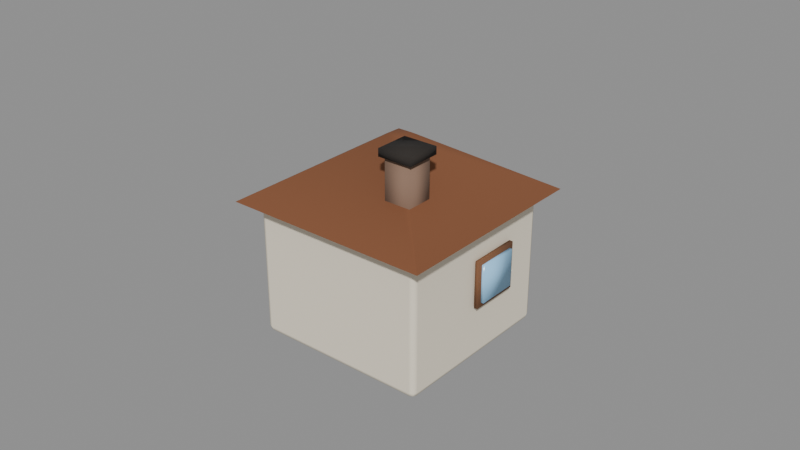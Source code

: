 # Source: prop_house_1.blend  (saved by Blender 5.0.119; exported with 4.5.12 LTS)
import bpy
from mathutils import Matrix  # noqa: F401  (used for matrix-valued properties, if any)

bpy.ops.wm.read_factory_settings(use_empty=True)
scene = bpy.context.scene
scene.name = 'Scene'

# ---- materials (node trees are filled in below, after node groups)
mat_wall = bpy.data.materials.new('Wall')
mat_wall.diffuse_color = (0.9451, 0.9059, 0.8235, 1.0)
mat_roofbrown = bpy.data.materials.new('RoofBrown')
mat_roofbrown.diffuse_color = (0.4941, 0.3059, 0.1922, 1.0)
mat_door = bpy.data.materials.new('Door')
mat_door.diffuse_color = (0.3529, 0.2314, 0.1412, 1.0)
mat_window = bpy.data.materials.new('Window')
mat_window.diffuse_color = (0.6235, 0.8471, 1.0, 1.0)
mat_timber = bpy.data.materials.new('Timber')
mat_timber.diffuse_color = (0.4784, 0.3216, 0.2118, 1.0)
mat_chimney = bpy.data.materials.new('Chimney')
mat_chimney.diffuse_color = (0.5412, 0.4314, 0.3608, 1.0)
mat_char = bpy.data.materials.new('Char')
mat_char.diffuse_color = (0.1686, 0.149, 0.1333, 1.0)

# ---- material node trees
mat_wall.use_nodes = True; mat_wall.node_tree.nodes.clear()
_N = mat_wall.node_tree.nodes; _L = mat_wall.node_tree.links
n0 = _N.new('ShaderNodeBsdfPrincipled'); n0.name = 'Principled BSDF'; n0.location = (-200, 100)
n0.inputs[0].default_value = (0.8796, 0.7991, 0.6445, 1.0)
n0.inputs[2].default_value = 0.9
n1 = _N.new('ShaderNodeOutputMaterial'); n1.name = 'Material Output'; n1.location = (200, 100)
_L.new(n0.outputs[0], n1.inputs[0])
n1.is_active_output = True
mat_roofbrown.use_nodes = True; mat_roofbrown.node_tree.nodes.clear()
_N = mat_roofbrown.node_tree.nodes; _L = mat_roofbrown.node_tree.links
n0 = _N.new('ShaderNodeBsdfPrincipled'); n0.name = 'Principled BSDF'; n0.location = (-200, 100)
n0.inputs[0].default_value = (0.2086, 0.07619, 0.03071, 1.0)
n0.inputs[2].default_value = 0.9
n1 = _N.new('ShaderNodeOutputMaterial'); n1.name = 'Material Output'; n1.location = (200, 100)
_L.new(n0.outputs[0], n1.inputs[0])
n1.is_active_output = True
mat_door.use_nodes = True; mat_door.node_tree.nodes.clear()
_N = mat_door.node_tree.nodes; _L = mat_door.node_tree.links
n0 = _N.new('ShaderNodeBsdfPrincipled'); n0.name = 'Principled BSDF'; n0.location = (-200, 100)
n0.inputs[0].default_value = (0.1022, 0.04374, 0.01764, 1.0)
n0.inputs[2].default_value = 0.9
n1 = _N.new('ShaderNodeOutputMaterial'); n1.name = 'Material Output'; n1.location = (200, 100)
_L.new(n0.outputs[0], n1.inputs[0])
n1.is_active_output = True
mat_window.use_nodes = True; mat_window.node_tree.nodes.clear()
_N = mat_window.node_tree.nodes; _L = mat_window.node_tree.links
n0 = _N.new('ShaderNodeBsdfPrincipled'); n0.name = 'Principled BSDF'; n0.location = (-200, 100)
n0.inputs[0].default_value = (0.3467, 0.6867, 1.0, 1.0)
n0.inputs[2].default_value = 0.2
n1 = _N.new('ShaderNodeOutputMaterial'); n1.name = 'Material Output'; n1.location = (200, 100)
_L.new(n0.outputs[0], n1.inputs[0])
n1.is_active_output = True
mat_timber.use_nodes = True; mat_timber.node_tree.nodes.clear()
_N = mat_timber.node_tree.nodes; _L = mat_timber.node_tree.links
n0 = _N.new('ShaderNodeBsdfPrincipled'); n0.name = 'Principled BSDF'; n0.location = (-200, 100)
n0.inputs[0].default_value = (0.1946, 0.08438, 0.03689, 1.0)
n0.inputs[2].default_value = 0.9
n1 = _N.new('ShaderNodeOutputMaterial'); n1.name = 'Material Output'; n1.location = (200, 100)
_L.new(n0.outputs[0], n1.inputs[0])
n1.is_active_output = True
mat_chimney.use_nodes = True; mat_chimney.node_tree.nodes.clear()
_N = mat_chimney.node_tree.nodes; _L = mat_chimney.node_tree.links
n0 = _N.new('ShaderNodeBsdfPrincipled'); n0.name = 'Principled BSDF'; n0.location = (-200, 100)
n0.inputs[0].default_value = (0.2542, 0.1559, 0.107, 1.0)
n0.inputs[2].default_value = 0.9
n1 = _N.new('ShaderNodeOutputMaterial'); n1.name = 'Material Output'; n1.location = (200, 100)
_L.new(n0.outputs[0], n1.inputs[0])
n1.is_active_output = True
mat_char.use_nodes = True; mat_char.node_tree.nodes.clear()
_N = mat_char.node_tree.nodes; _L = mat_char.node_tree.links
n0 = _N.new('ShaderNodeBsdfPrincipled'); n0.name = 'Principled BSDF'; n0.location = (-200, 100)
n0.inputs[0].default_value = (0.02416, 0.01938, 0.016, 1.0)
n0.inputs[2].default_value = 0.95
n1 = _N.new('ShaderNodeOutputMaterial'); n1.name = 'Material Output'; n1.location = (200, 100)
_L.new(n0.outputs[0], n1.inputs[0])
n1.is_active_output = True

# ---- meshes
me_walls = bpy.data.meshes.new('Walls')
me_walls.from_pydata([(-0.47, -0.47, -0.36), (-0.47, -0.47, 0.36), (-0.47, 0.47, -0.36), (-0.47, 0.47, 0.36), (0.47, -0.47, -0.36), (0.47, -0.47, 0.36), (0.47, 0.47, -0.36), (0.47, 0.47, 0.36)], [], [(0, 1, 3, 2), (2, 3, 7, 6), (6, 7, 5, 4), (4, 5, 1, 0), (2, 6, 4, 0), (7, 3, 1, 5)])
me_walls.polygons.foreach_set('use_smooth', [True] * 6)
_k = set([(0, 1), (0, 2), (0, 4), (1, 3), (1, 5), (2, 3), (2, 6), (3, 7), (4, 5), (4, 6), (5, 7), (6, 7)])
me_walls.attributes.new('sharp_edge', 'BOOLEAN', 'EDGE').data.foreach_set('value', [ (min(e.vertices), max(e.vertices)) in _k for e in me_walls.edges])
me_walls.materials.append(mat_wall)
me_walls.update()
me_roof = bpy.data.meshes.new('Roof')
me_roof.from_pydata([(0.0, 0.78, -0.16), (0.0, 0.06, 0.16), (0.78, 0.0, -0.16), (0.06, 0.0, 0.16), (0.0, -0.78, -0.16), (0.0, -0.06, 0.16), (-0.78, 0.0, -0.16), (-0.06, 0.0, 0.16)], [], [(0, 1, 3, 2), (2, 3, 5, 4), (3, 1, 7, 5), (4, 5, 7, 6), (6, 7, 1, 0), (0, 2, 4, 6)])
me_roof.polygons.foreach_set('use_smooth', [True] * 6)
_k = set([(0, 1), (0, 2), (0, 6), (2, 3), (2, 4), (4, 5), (4, 6), (6, 7)])
me_roof.attributes.new('sharp_edge', 'BOOLEAN', 'EDGE').data.foreach_set('value', [ (min(e.vertices), max(e.vertices)) in _k for e in me_roof.edges])
me_roof.materials.append(mat_roofbrown)
me_roof.update()
me_door = bpy.data.meshes.new('Door')
me_door.from_pydata([(-0.1, -0.015, -0.17), (-0.1, -0.015, 0.17), (-0.1, 0.015, -0.17), (-0.1, 0.015, 0.17), (0.1, -0.015, -0.17), (0.1, -0.015, 0.17), (0.1, 0.015, -0.17), (0.1, 0.015, 0.17)], [], [(0, 1, 3, 2), (2, 3, 7, 6), (6, 7, 5, 4), (4, 5, 1, 0), (2, 6, 4, 0), (7, 3, 1, 5)])
me_door.polygons.foreach_set('use_smooth', [True] * 6)
_k = set([(0, 1), (0, 2), (0, 4), (1, 3), (1, 5), (2, 3), (2, 6), (3, 7), (4, 5), (4, 6), (5, 7), (6, 7)])
me_door.attributes.new('sharp_edge', 'BOOLEAN', 'EDGE').data.foreach_set('value', [ (min(e.vertices), max(e.vertices)) in _k for e in me_door.edges])
me_door.materials.append(mat_door)
me_door.update()
me_window = bpy.data.meshes.new('Window')
me_window.from_pydata([(-0.015, -0.11, -0.1), (-0.015, -0.11, 0.1), (-0.015, 0.11, -0.1), (-0.015, 0.11, 0.1), (0.015, -0.11, -0.1), (0.015, -0.11, 0.1), (0.015, 0.11, -0.1), (0.015, 0.11, 0.1)], [], [(0, 1, 3, 2), (2, 3, 7, 6), (6, 7, 5, 4), (4, 5, 1, 0), (2, 6, 4, 0), (7, 3, 1, 5)])
me_window.polygons.foreach_set('use_smooth', [True] * 6)
_k = set([(0, 1), (0, 2), (0, 4), (1, 3), (1, 5), (2, 3), (2, 6), (3, 7), (4, 5), (4, 6), (5, 7), (6, 7)])
me_window.attributes.new('sharp_edge', 'BOOLEAN', 'EDGE').data.foreach_set('value', [ (min(e.vertices), max(e.vertices)) in _k for e in me_window.edges])
me_window.materials.append(mat_window)
me_window.update()
me_windowframe = bpy.data.meshes.new('WindowFrame')
me_windowframe.from_pydata([(-0.01, -0.135, -0.125), (-0.01, -0.135, 0.125), (-0.01, 0.135, -0.125), (-0.01, 0.135, 0.125), (0.01, -0.135, -0.125), (0.01, -0.135, 0.125), (0.01, 0.135, -0.125), (0.01, 0.135, 0.125)], [], [(0, 1, 3, 2), (2, 3, 7, 6), (6, 7, 5, 4), (4, 5, 1, 0), (2, 6, 4, 0), (7, 3, 1, 5)])
me_windowframe.polygons.foreach_set('use_smooth', [True] * 6)
_k = set([(0, 1), (0, 2), (0, 4), (1, 3), (1, 5), (2, 3), (2, 6), (3, 7), (4, 5), (4, 6), (5, 7), (6, 7)])
me_windowframe.attributes.new('sharp_edge', 'BOOLEAN', 'EDGE').data.foreach_set('value', [ (min(e.vertices), max(e.vertices)) in _k for e in me_windowframe.edges])
me_windowframe.materials.append(mat_timber)
me_windowframe.update()
me_window_001 = bpy.data.meshes.new('Window.001')
me_window_001.from_pydata([(-0.015, -0.11, -0.1), (-0.015, -0.11, 0.1), (-0.015, 0.11, -0.1), (-0.015, 0.11, 0.1), (0.015, -0.11, -0.1), (0.015, -0.11, 0.1), (0.015, 0.11, -0.1), (0.015, 0.11, 0.1)], [], [(0, 1, 3, 2), (2, 3, 7, 6), (6, 7, 5, 4), (4, 5, 1, 0), (2, 6, 4, 0), (7, 3, 1, 5)])
me_window_001.polygons.foreach_set('use_smooth', [True] * 6)
_k = set([(0, 1), (0, 2), (0, 4), (1, 3), (1, 5), (2, 3), (2, 6), (3, 7), (4, 5), (4, 6), (5, 7), (6, 7)])
me_window_001.attributes.new('sharp_edge', 'BOOLEAN', 'EDGE').data.foreach_set('value', [ (min(e.vertices), max(e.vertices)) in _k for e in me_window_001.edges])
me_window_001.materials.append(mat_window)
me_window_001.update()
me_windowframe_001 = bpy.data.meshes.new('WindowFrame.001')
me_windowframe_001.from_pydata([(-0.01, -0.135, -0.125), (-0.01, -0.135, 0.125), (-0.01, 0.135, -0.125), (-0.01, 0.135, 0.125), (0.01, -0.135, -0.125), (0.01, -0.135, 0.125), (0.01, 0.135, -0.125), (0.01, 0.135, 0.125)], [], [(0, 1, 3, 2), (2, 3, 7, 6), (6, 7, 5, 4), (4, 5, 1, 0), (2, 6, 4, 0), (7, 3, 1, 5)])
me_windowframe_001.polygons.foreach_set('use_smooth', [True] * 6)
_k = set([(0, 1), (0, 2), (0, 4), (1, 3), (1, 5), (2, 3), (2, 6), (3, 7), (4, 5), (4, 6), (5, 7), (6, 7)])
me_windowframe_001.attributes.new('sharp_edge', 'BOOLEAN', 'EDGE').data.foreach_set('value', [ (min(e.vertices), max(e.vertices)) in _k for e in me_windowframe_001.edges])
me_windowframe_001.materials.append(mat_timber)
me_windowframe_001.update()
me_windowfront = bpy.data.meshes.new('WindowFront')
me_windowfront.from_pydata([(-0.11, -0.015, -0.1), (-0.11, -0.015, 0.1), (-0.11, 0.015, -0.1), (-0.11, 0.015, 0.1), (0.11, -0.015, -0.1), (0.11, -0.015, 0.1), (0.11, 0.015, -0.1), (0.11, 0.015, 0.1)], [], [(0, 1, 3, 2), (2, 3, 7, 6), (6, 7, 5, 4), (4, 5, 1, 0), (2, 6, 4, 0), (7, 3, 1, 5)])
me_windowfront.polygons.foreach_set('use_smooth', [True] * 6)
_k = set([(0, 1), (0, 2), (0, 4), (1, 3), (1, 5), (2, 3), (2, 6), (3, 7), (4, 5), (4, 6), (5, 7), (6, 7)])
me_windowfront.attributes.new('sharp_edge', 'BOOLEAN', 'EDGE').data.foreach_set('value', [ (min(e.vertices), max(e.vertices)) in _k for e in me_windowfront.edges])
me_windowfront.materials.append(mat_window)
me_windowfront.update()
me_chimney = bpy.data.meshes.new('Chimney')
me_chimney.from_pydata([(-0.07, -0.07, -0.21), (-0.07, -0.07, 0.21), (-0.07, 0.07, -0.21), (-0.07, 0.07, 0.21), (0.07, -0.07, -0.21), (0.07, -0.07, 0.21), (0.07, 0.07, -0.21), (0.07, 0.07, 0.21)], [], [(0, 1, 3, 2), (2, 3, 7, 6), (6, 7, 5, 4), (4, 5, 1, 0), (2, 6, 4, 0), (7, 3, 1, 5)])
me_chimney.polygons.foreach_set('use_smooth', [True] * 6)
_k = set([(0, 1), (0, 2), (0, 4), (1, 3), (1, 5), (2, 3), (2, 6), (3, 7), (4, 5), (4, 6), (5, 7), (6, 7)])
me_chimney.attributes.new('sharp_edge', 'BOOLEAN', 'EDGE').data.foreach_set('value', [ (min(e.vertices), max(e.vertices)) in _k for e in me_chimney.edges])
me_chimney.materials.append(mat_chimney)
me_chimney.update()
me_chimneycap = bpy.data.meshes.new('ChimneyCap')
me_chimneycap.from_pydata([(-0.09, -0.09, -0.02), (-0.09, -0.09, 0.02), (-0.09, 0.09, -0.02), (-0.09, 0.09, 0.02), (0.09, -0.09, -0.02), (0.09, -0.09, 0.02), (0.09, 0.09, -0.02), (0.09, 0.09, 0.02)], [], [(0, 1, 3, 2), (2, 3, 7, 6), (6, 7, 5, 4), (4, 5, 1, 0), (2, 6, 4, 0), (7, 3, 1, 5)])
me_chimneycap.polygons.foreach_set('use_smooth', [True] * 6)
_k = set([(0, 1), (0, 2), (0, 4), (1, 3), (1, 5), (2, 3), (2, 6), (3, 7), (4, 5), (4, 6), (5, 7), (6, 7)])
me_chimneycap.attributes.new('sharp_edge', 'BOOLEAN', 'EDGE').data.foreach_set('value', [ (min(e.vertices), max(e.vertices)) in _k for e in me_chimneycap.edges])
me_chimneycap.materials.append(mat_char)
me_chimneycap.update()

# ---- objects
ob_walls = bpy.data.objects.new('Walls', me_walls)
ob_roof = bpy.data.objects.new('Roof', me_roof)
ob_door = bpy.data.objects.new('Door', me_door)
ob_window = bpy.data.objects.new('Window', me_window)
ob_windowframe = bpy.data.objects.new('WindowFrame', me_windowframe)
ob_window_001 = bpy.data.objects.new('Window.001', me_window_001)
ob_windowframe_001 = bpy.data.objects.new('WindowFrame.001', me_windowframe_001)
ob_windowfront = bpy.data.objects.new('WindowFront', me_windowfront)
ob_chimney = bpy.data.objects.new('Chimney', me_chimney)
ob_chimneycap = bpy.data.objects.new('ChimneyCap', me_chimneycap)
ob_body = bpy.data.objects.new('Body', None)

# ---- transforms, parenting, visibility, modifiers, constraints
ob_walls.parent = ob_body
ob_walls.location = (0.0, 0.0, 0.36)
_m = ob_walls.modifiers.new('Bevel', 'BEVEL')
_m.width = 0.03
_m.width_pct = 0.03
_m.segments = 2
_m.harden_normals = True
_m.miter_outer = 'MITER_ARC'
ob_roof.parent = ob_body
ob_roof.location = (0.0, 0.0, 0.88)
ob_roof.rotation_euler = (0.0, 0.0, 0.7854)
ob_door.parent = ob_body
ob_door.location = (-0.15, 0.48, 0.17)
ob_window.parent = ob_body
ob_window.location = (-0.5, 0.1, 0.42)
ob_windowframe.parent = ob_body
ob_windowframe.location = (-0.49, 0.1, 0.42)
ob_window_001.parent = ob_body
ob_window_001.location = (0.5, 0.1, 0.42)
ob_windowframe_001.parent = ob_body
ob_windowframe_001.location = (0.49, 0.1, 0.42)
ob_windowfront.parent = ob_body
ob_windowfront.location = (0.2, 0.48, 0.42)
ob_chimney.parent = ob_body
ob_chimney.location = (0.25, -0.25, 0.9)
ob_chimneycap.parent = ob_body
ob_chimneycap.location = (0.25, -0.25, 1.1)
ob_body.location = (0.0, 0.0, 0.0)
ob_body.empty_display_size = 0.1

# ---- collection membership
scene.collection.objects.link(ob_walls)
scene.collection.objects.link(ob_roof)
scene.collection.objects.link(ob_door)
scene.collection.objects.link(ob_window)
scene.collection.objects.link(ob_windowframe)
scene.collection.objects.link(ob_window_001)
scene.collection.objects.link(ob_windowframe_001)
scene.collection.objects.link(ob_windowfront)
scene.collection.objects.link(ob_chimney)
scene.collection.objects.link(ob_chimneycap)
scene.collection.objects.link(ob_body)

# ---- scene / render settings (as saved in the file)
scene.frame_start = 1; scene.frame_end = 250; scene.frame_set(1)
scene.render.engine = 'BLENDER_EEVEE_NEXT'
scene.render.bake_bias = 0.0
scene.render.bake_samples = 0
scene.cycles.sampling_pattern = 'TABULATED_SOBOL'
scene.eevee.use_volume_custom_range = False
bpy.context.view_layer.update()

# ---- added for rendering (the .blend has no active camera and no usable light): camera, sun + grey world if the file has none
cam_auto = bpy.data.cameras.new('AutoCamera')
cam_auto.lens = 50.0
cam_auto.sensor_width = 36.0
cam_auto.clip_end = 1000.0
ob_auto_camera = bpy.data.objects.new('AutoCamera', cam_auto)
scene.collection.objects.link(ob_auto_camera)
ob_auto_camera.location = (3.06706, -3.68047, 3.01365)
ob_auto_camera.rotation_euler = (1.09748, -7.21219e-08, 0.694738)
scene.camera = ob_auto_camera
light_auto_sun = bpy.data.lights.new('AutoSun', 'SUN')
light_auto_sun.energy = 3.0
light_auto_sun.angle = 0.0523599
ob_auto_sun = bpy.data.objects.new('AutoSun', light_auto_sun)
scene.collection.objects.link(ob_auto_sun)
ob_auto_sun.rotation_euler = (0.872665, 0.174533, 0.523599)
if scene.world is None:
    world_auto = bpy.data.worlds.new('AutoWorld')
    world_auto.color = (0.3, 0.3, 0.3)
    scene.world = world_auto
bpy.context.view_layer.update()
